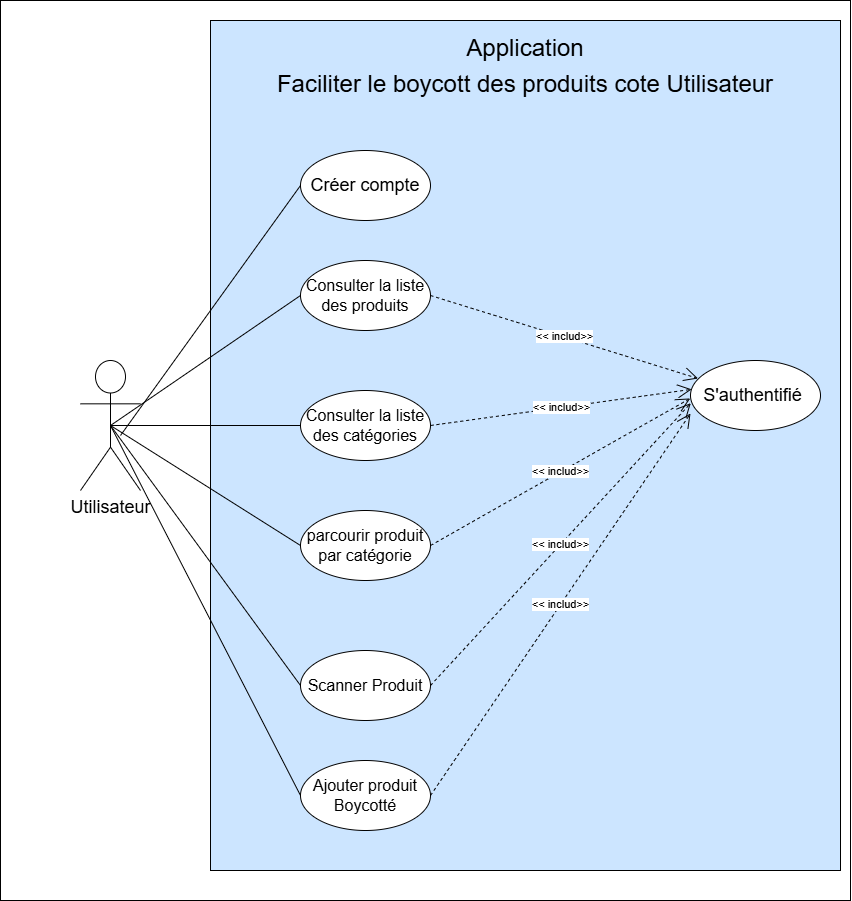

The diagram above was exported from draw.io. Its source (the exported page's mxGraphModel, read from the mxfile embedded in the PNG):
<mxGraphModel dx="2442" dy="869" grid="1" gridSize="10" guides="1" tooltips="1" connect="1" arrows="1" fold="1" page="1" pageScale="1" pageWidth="827" pageHeight="1169" math="0" shadow="0">
  <root>
    <mxCell id="0" />
    <mxCell id="1" parent="0" />
    <mxCell id="Fa75dKgyt4okFyBJWnMC-1" value="" style="rounded=0;whiteSpace=wrap;html=1;" parent="1" vertex="1">
      <mxGeometry x="-100" y="240" width="850" height="900" as="geometry" />
    </mxCell>
    <mxCell id="Fa75dKgyt4okFyBJWnMC-2" value="" style="rounded=0;whiteSpace=wrap;html=1;fillColor=#CCE5FF;" parent="1" vertex="1">
      <mxGeometry x="110" y="260" width="630" height="850" as="geometry" />
    </mxCell>
    <mxCell id="Fa75dKgyt4okFyBJWnMC-25" value="&lt;p align=&quot;center&quot; class=&quot;MsoNormal&quot;&gt;&lt;span style=&quot;font-size:18.0pt;line-height:150%;mso-bidi-font-family:&amp;quot;Times New Roman&amp;quot;&quot;&gt;Application&lt;br&gt;Faciliter le boycott des produits cote Utilisateur&lt;/span&gt;&lt;/p&gt;" style="text;html=1;align=center;verticalAlign=middle;whiteSpace=wrap;rounded=0;" parent="1" vertex="1">
      <mxGeometry x="175" y="290" width="500" height="30" as="geometry" />
    </mxCell>
    <mxCell id="n1HuLRxlml_GdHpyTHmB-61" value="&lt;font style=&quot;font-size: 18px;&quot;&gt;Utilisateur&lt;/font&gt;" style="shape=umlActor;verticalLabelPosition=bottom;verticalAlign=top;html=1;outlineConnect=0;" vertex="1" parent="1">
      <mxGeometry x="-20" y="600" width="60" height="130" as="geometry" />
    </mxCell>
    <mxCell id="n1HuLRxlml_GdHpyTHmB-62" value="&lt;font size=&quot;3&quot;&gt;Consulter la liste des produits&lt;/font&gt;" style="ellipse;whiteSpace=wrap;html=1;fillColor=#FFFFFF;" vertex="1" parent="1">
      <mxGeometry x="200" y="500" width="130" height="70" as="geometry" />
    </mxCell>
    <mxCell id="n1HuLRxlml_GdHpyTHmB-63" value="&lt;font size=&quot;3&quot;&gt;parcourir produit par catégorie&lt;/font&gt;" style="ellipse;whiteSpace=wrap;html=1;fillColor=#FFFFFF;" vertex="1" parent="1">
      <mxGeometry x="200" y="750" width="130" height="70" as="geometry" />
    </mxCell>
    <mxCell id="n1HuLRxlml_GdHpyTHmB-64" value="&lt;span style=&quot;font-size: medium;&quot;&gt;Consulter la liste des catégories&lt;/span&gt;" style="ellipse;whiteSpace=wrap;html=1;fillColor=#FFFFFF;" vertex="1" parent="1">
      <mxGeometry x="200" y="630" width="130" height="70" as="geometry" />
    </mxCell>
    <mxCell id="n1HuLRxlml_GdHpyTHmB-65" value="&lt;font style=&quot;font-size: 18px;&quot;&gt;S'authentifié&amp;nbsp;&lt;/font&gt;" style="ellipse;whiteSpace=wrap;html=1;" vertex="1" parent="1">
      <mxGeometry x="590" y="600" width="130" height="70" as="geometry" />
    </mxCell>
    <mxCell id="n1HuLRxlml_GdHpyTHmB-66" value="" style="endArrow=none;html=1;rounded=0;exitX=0.5;exitY=0.5;exitDx=0;exitDy=0;exitPerimeter=0;entryX=0;entryY=0.5;entryDx=0;entryDy=0;" edge="1" parent="1" source="n1HuLRxlml_GdHpyTHmB-61" target="n1HuLRxlml_GdHpyTHmB-64">
      <mxGeometry width="50" height="50" relative="1" as="geometry">
        <mxPoint x="60" y="235" as="sourcePoint" />
        <mxPoint x="220" y="155" as="targetPoint" />
      </mxGeometry>
    </mxCell>
    <mxCell id="n1HuLRxlml_GdHpyTHmB-67" value="" style="endArrow=none;html=1;rounded=0;exitX=0.5;exitY=0.5;exitDx=0;exitDy=0;exitPerimeter=0;entryX=0;entryY=0.5;entryDx=0;entryDy=0;" edge="1" parent="1" source="n1HuLRxlml_GdHpyTHmB-61" target="n1HuLRxlml_GdHpyTHmB-62">
      <mxGeometry width="50" height="50" relative="1" as="geometry">
        <mxPoint x="70" y="245" as="sourcePoint" />
        <mxPoint x="230" y="165" as="targetPoint" />
      </mxGeometry>
    </mxCell>
    <mxCell id="n1HuLRxlml_GdHpyTHmB-68" value="&amp;lt;&amp;lt; includ&amp;gt;&amp;gt;" style="endArrow=open;endSize=12;dashed=1;html=1;rounded=0;exitX=1;exitY=0.5;exitDx=0;exitDy=0;entryX=-0.002;entryY=0.542;entryDx=0;entryDy=0;entryPerimeter=0;" edge="1" parent="1" source="n1HuLRxlml_GdHpyTHmB-63" target="n1HuLRxlml_GdHpyTHmB-65">
      <mxGeometry width="160" relative="1" as="geometry">
        <mxPoint x="340" y="655" as="sourcePoint" />
        <mxPoint x="590" y="640" as="targetPoint" />
      </mxGeometry>
    </mxCell>
    <mxCell id="n1HuLRxlml_GdHpyTHmB-69" value="" style="endArrow=none;html=1;rounded=0;exitX=0.5;exitY=0.5;exitDx=0;exitDy=0;exitPerimeter=0;entryX=0;entryY=0.5;entryDx=0;entryDy=0;" edge="1" parent="1" source="n1HuLRxlml_GdHpyTHmB-61" target="n1HuLRxlml_GdHpyTHmB-63">
      <mxGeometry width="50" height="50" relative="1" as="geometry">
        <mxPoint x="50" y="225" as="sourcePoint" />
        <mxPoint x="215" y="387" as="targetPoint" />
      </mxGeometry>
    </mxCell>
    <mxCell id="n1HuLRxlml_GdHpyTHmB-70" value="&amp;lt;&amp;lt; includ&amp;gt;&amp;gt;" style="endArrow=open;endSize=12;dashed=1;html=1;rounded=0;exitX=1;exitY=0.5;exitDx=0;exitDy=0;entryX=0.009;entryY=0.412;entryDx=0;entryDy=0;entryPerimeter=0;" edge="1" parent="1" source="n1HuLRxlml_GdHpyTHmB-64" target="n1HuLRxlml_GdHpyTHmB-65">
      <mxGeometry width="160" relative="1" as="geometry">
        <mxPoint x="340" y="395" as="sourcePoint" />
        <mxPoint x="590" y="640" as="targetPoint" />
      </mxGeometry>
    </mxCell>
    <mxCell id="n1HuLRxlml_GdHpyTHmB-71" value="&amp;lt;&amp;lt; includ&amp;gt;&amp;gt;" style="endArrow=open;endSize=12;dashed=1;html=1;rounded=0;exitX=1;exitY=0.5;exitDx=0;exitDy=0;entryX=0.058;entryY=0.257;entryDx=0;entryDy=0;entryPerimeter=0;" edge="1" parent="1" source="n1HuLRxlml_GdHpyTHmB-62" target="n1HuLRxlml_GdHpyTHmB-65">
      <mxGeometry width="160" relative="1" as="geometry">
        <mxPoint x="340" y="310" as="sourcePoint" />
        <mxPoint x="590" y="640" as="targetPoint" />
      </mxGeometry>
    </mxCell>
    <mxCell id="n1HuLRxlml_GdHpyTHmB-73" value="&lt;font size=&quot;3&quot;&gt;Scanner Produit&lt;/font&gt;" style="ellipse;whiteSpace=wrap;html=1;fillColor=#FFFFFF;" vertex="1" parent="1">
      <mxGeometry x="200" y="890" width="130" height="70" as="geometry" />
    </mxCell>
    <mxCell id="n1HuLRxlml_GdHpyTHmB-74" value="" style="endArrow=none;html=1;rounded=0;exitX=0.5;exitY=0.5;exitDx=0;exitDy=0;exitPerimeter=0;entryX=0;entryY=0.5;entryDx=0;entryDy=0;" edge="1" parent="1" source="n1HuLRxlml_GdHpyTHmB-61" target="n1HuLRxlml_GdHpyTHmB-73">
      <mxGeometry width="50" height="50" relative="1" as="geometry">
        <mxPoint x="20" y="675" as="sourcePoint" />
        <mxPoint x="210" y="845" as="targetPoint" />
      </mxGeometry>
    </mxCell>
    <mxCell id="n1HuLRxlml_GdHpyTHmB-75" value="&amp;lt;&amp;lt; includ&amp;gt;&amp;gt;" style="endArrow=open;endSize=12;dashed=1;html=1;rounded=0;exitX=1;exitY=0.5;exitDx=0;exitDy=0;entryX=0.002;entryY=0.61;entryDx=0;entryDy=0;entryPerimeter=0;" edge="1" parent="1" source="n1HuLRxlml_GdHpyTHmB-73" target="n1HuLRxlml_GdHpyTHmB-65">
      <mxGeometry width="160" relative="1" as="geometry">
        <mxPoint x="340" y="845" as="sourcePoint" />
        <mxPoint x="590" y="640" as="targetPoint" />
      </mxGeometry>
    </mxCell>
    <mxCell id="n1HuLRxlml_GdHpyTHmB-76" value="&lt;font size=&quot;3&quot;&gt;Ajouter produit Boycotté&lt;/font&gt;" style="ellipse;whiteSpace=wrap;html=1;fillColor=#FFFFFF;" vertex="1" parent="1">
      <mxGeometry x="200" y="1000" width="130" height="70" as="geometry" />
    </mxCell>
    <mxCell id="n1HuLRxlml_GdHpyTHmB-77" value="" style="endArrow=none;html=1;rounded=0;exitX=0.5;exitY=0.5;exitDx=0;exitDy=0;exitPerimeter=0;entryX=0;entryY=0.5;entryDx=0;entryDy=0;" edge="1" parent="1" source="n1HuLRxlml_GdHpyTHmB-61" target="n1HuLRxlml_GdHpyTHmB-76">
      <mxGeometry width="50" height="50" relative="1" as="geometry">
        <mxPoint x="20" y="675" as="sourcePoint" />
        <mxPoint x="210" y="935" as="targetPoint" />
      </mxGeometry>
    </mxCell>
    <mxCell id="n1HuLRxlml_GdHpyTHmB-78" value="&amp;lt;&amp;lt; includ&amp;gt;&amp;gt;" style="endArrow=open;endSize=12;dashed=1;html=1;rounded=0;exitX=1;exitY=0.5;exitDx=0;exitDy=0;" edge="1" parent="1" source="n1HuLRxlml_GdHpyTHmB-76">
      <mxGeometry width="160" relative="1" as="geometry">
        <mxPoint x="340" y="935" as="sourcePoint" />
        <mxPoint x="590" y="653" as="targetPoint" />
      </mxGeometry>
    </mxCell>
    <mxCell id="n1HuLRxlml_GdHpyTHmB-79" value="&lt;font style=&quot;font-size: 18px;&quot;&gt;Créer compte&lt;/font&gt;" style="ellipse;whiteSpace=wrap;html=1;fillColor=#FFFFFF;" vertex="1" parent="1">
      <mxGeometry x="200" y="390" width="130" height="70" as="geometry" />
    </mxCell>
    <mxCell id="n1HuLRxlml_GdHpyTHmB-80" value="" style="endArrow=none;html=1;rounded=0;exitX=0.5;exitY=0.5;exitDx=0;exitDy=0;exitPerimeter=0;entryX=0;entryY=0.5;entryDx=0;entryDy=0;" edge="1" parent="1" target="n1HuLRxlml_GdHpyTHmB-79">
      <mxGeometry width="50" height="50" relative="1" as="geometry">
        <mxPoint x="20" y="675" as="sourcePoint" />
        <mxPoint x="210" y="545" as="targetPoint" />
      </mxGeometry>
    </mxCell>
  </root>
</mxGraphModel>